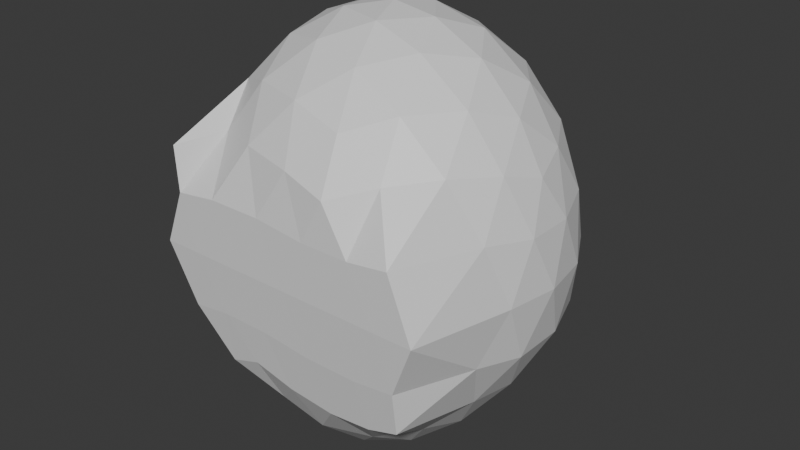 # Source: Portrait.blend  (saved by Blender 5.2.45; exported with 4.5.12 LTS)
import bpy
from mathutils import Matrix  # noqa: F401  (used for matrix-valued properties, if any)

bpy.ops.wm.read_factory_settings(use_empty=True)
scene = bpy.context.scene
scene.name = 'Scene'

# ---- collections
col_collection = bpy.data.collections.new('Collection'); scene.collection.children.link(col_collection)

# ---- materials (node trees are filled in below, after node groups)
mat_portrait_atlas_front = bpy.data.materials.new('Portrait atlas front')
mat_dark_hair_and_rear_skull = bpy.data.materials.new('Dark hair and rear skull')

# ---- material node trees
mat_portrait_atlas_front.use_nodes = True; mat_portrait_atlas_front.node_tree.nodes.clear()
_N = mat_portrait_atlas_front.node_tree.nodes; _L = mat_portrait_atlas_front.node_tree.links
n0 = _N.new('ShaderNodeBsdfPrincipled'); n0.name = 'Principled BSDF'; n0.location = (-200, 100)
n0.inputs[10].default_value = 0.005
n1 = _N.new('ShaderNodeOutputMaterial'); n1.name = 'Material Output'; n1.location = (200, 100)
_L.new(n0.outputs[0], n1.inputs[0])
n1.is_active_output = True
mat_dark_hair_and_rear_skull.use_nodes = True; mat_dark_hair_and_rear_skull.node_tree.nodes.clear()
_N = mat_dark_hair_and_rear_skull.node_tree.nodes; _L = mat_dark_hair_and_rear_skull.node_tree.links
n0 = _N.new('ShaderNodeBsdfPrincipled'); n0.name = 'Principled BSDF'; n0.location = (-200, 100)
n0.inputs[10].default_value = 0.005
n1 = _N.new('ShaderNodeOutputMaterial'); n1.name = 'Material Output'; n1.location = (200, 100)
_L.new(n0.outputs[0], n1.inputs[0])
n1.is_active_output = True

# ---- world
world_world = bpy.data.worlds.new('World'); scene.world = world_world
world_world.use_nodes = True; world_world.node_tree.nodes.clear()
_N = world_world.node_tree.nodes; _L = world_world.node_tree.links
n0 = _N.new('ShaderNodeOutputWorld'); n0.name = 'World Output'; n0.location = (200, 100)
n1 = _N.new('ShaderNodeBackground'); n1.name = 'Background'; n1.location = (-200, 100)
n1.inputs[0].default_value = (0.05088, 0.05088, 0.05088, 1.0)
_L.new(n1.outputs[0], n0.inputs[0])
n0.is_active_output = True
world_world.color = (0.05088, 0.05088, 0.05088)
world_world.sun_shadow_jitter_overblur = 0.0

# ---- meshes
me_icosphere = bpy.data.meshes.new('Icosphere')
me_icosphere.from_pydata([(0.0, 0.0, -1.04), (0.5714, -0.6717, -0.4651), (-0.2182, -0.6717, -0.4651), (-0.7063, 0.0, -0.4651), (-0.2182, 0.672, -0.4651), (0.5714, 0.4153, -0.4651), (0.2322, -0.7039, 0.4651), (-0.6078, -0.7039, 0.4651), (-0.6078, 0.4153, 0.4651), (0.2322, 0.672, 0.4651), (0.7513, 0.0, 0.4651), (0.0, 0.0, 1.04), (-0.1731, -0.5661, -0.6838), (-0.1139, -0.395, -0.8847), (-0.05355, -0.1887, -1.007), (0.1402, -0.1166, -1.007), (0.2981, -0.2441, -0.8847), (0.4531, -0.3499, -0.6838), (0.4136, -0.6619, -0.5224), (0.203, -0.6575, -0.5468), (-0.02304, -0.6619, -0.5224), (0.6319, 0.2332, -0.5224), (0.657, 0.0, -0.5468), (0.6319, -0.2332, -0.5224), (0.1402, 0.1166, -1.007), (0.2981, 0.2441, -0.8847), (0.4531, 0.3499, -0.6838), (-0.5601, 0.0, -0.6838), (-0.3685, 0.0, -0.8847), (-0.1733, 0.0, -1.007), (-0.3763, -0.6619, -0.5224), (-0.5315, -0.395, -0.5468), (-0.6461, -0.1887, -0.5224), (-0.1731, 0.5661, -0.6838), (-0.1139, 0.395, -0.8847), (-0.05355, 0.1887, -1.007), (-0.6461, 0.1887, -0.5224), (-0.5315, 0.395, -0.5468), (-0.3763, 0.5661, -0.5224), (-0.02304, 0.6827, -0.5224), (0.203, 0.6391, -0.5468), (0.4136, 0.5386, -0.5224), (0.8036, -0.1166, 0.2612), (0.7989, -0.2441, -1.822e-08), (0.7167, -0.3499, -0.2612), (0.7167, 0.3499, -0.2612), (0.7989, 0.2441, 1.822e-08), (0.8036, 0.1166, 0.2612), (0.1304, -0.7174, 0.2612), (0.0, -0.7178, -1.822e-08), (-0.1293, -0.6993, -0.2612), (0.5722, -0.6993, -0.2612), (0.4937, -0.7178, 1.822e-08), (0.3662, -0.7174, 0.2612), (-0.723, -0.3499, 0.2612), (-0.7989, -0.2441, -1.822e-08), (-0.7966, -0.1166, -0.2612), (-0.3631, -0.6993, -0.2612), (-0.4937, -0.7178, 1.822e-08), (-0.5772, -0.7174, 0.2612), (-0.5772, 0.5386, 0.2612), (-0.4937, 0.6391, -1.822e-08), (-0.3631, 0.6827, -0.2612), (-0.7966, 0.1166, -0.2612), (-0.7989, 0.2441, 1.822e-08), (-0.723, 0.3499, 0.2612), (0.3662, 0.6827, 0.2612), (0.4937, 0.6391, -1.822e-08), (0.5722, 0.5386, -0.2612), (-0.1293, 0.7548, -0.2612), (0.0, 0.79, 1.822e-08), (0.1304, 0.7548, 0.2612), (0.6981, -0.1887, 0.5224), (0.5781, -0.395, 0.5468), (0.4065, -0.5661, 0.5224), (0.0249, -0.6827, 0.5224), (-0.2208, -0.6391, 0.5468), (-0.4468, -0.5386, 0.5224), (-0.6827, -0.2332, 0.5224), (-0.7145, 0.0, 0.5468), (-0.6827, 0.2332, 0.5224), (-0.4468, 0.5386, 0.5224), (-0.2208, 0.6391, 0.5468), (0.0249, 0.6827, 0.5224), (0.4065, 0.5661, 0.5224), (0.5781, 0.395, 0.5468), (0.6981, 0.1887, 0.5224), (0.06519, -0.1887, 1.007), (0.1365, -0.395, 0.8847), (0.1956, -0.5661, 0.6838), (0.6329, 0.0, 0.6838), (0.4416, 0.0, 0.8847), (0.211, 0.0, 1.007), (-0.1707, -0.1166, 1.007), (-0.3573, -0.2441, 0.8847), (-0.512, -0.3499, 0.6838), (-0.1707, 0.1166, 1.007), (-0.3573, 0.2441, 0.8847), (-0.512, 0.3499, 0.6838), (0.06519, 0.1887, 1.007), (0.1365, 0.395, 0.8847), (0.1956, 0.5661, 0.6838), (0.3039, 0.2077, 0.9302), (0.5361, 0.2077, 0.7526), (0.3757, 0.4153, 0.7526), (-0.1161, 0.336, 0.9302), (-0.04434, 0.5437, 0.7526), (-0.3039, 0.4643, 0.7526), (-0.3757, 0.0, 0.9302), (-0.5635, 0.1283, 0.7526), (-0.5635, -0.1283, 0.7526), (-0.1161, -0.336, 0.9302), (-0.3039, -0.4643, 0.7526), (-0.04434, -0.5437, 0.7526), (0.3039, -0.2077, 0.9302), (0.3757, -0.4153, 0.7526), (0.5361, -0.2077, 0.7526), (0.7239, 0.336, 0.2875), (0.6796, 0.4643, 0.0), (0.5635, 0.5437, 0.2875), (-0.1161, 0.7513, 0.2875), (-0.2596, 0.7513, -5.117e-07), (-0.3757, 0.672, 0.2875), (-0.7957, 0.1283, 0.2875), (-0.84, -2.85e-07, 6.481e-07), (-0.7957, -0.1283, 0.2875), (-0.3757, -0.7163, 0.2875), (-0.2596, -0.7178, -8.186e-07), (-0.1161, -0.7163, 0.2875), (0.5635, -0.7163, 0.2875), (0.6796, -0.7178, -1.978e-06), (0.7239, -0.336, 0.2875), (0.2596, 0.7513, -2.719e-14), (0.3699, 0.672, -0.2875), (0.1143, 0.7513, -0.2875), (-0.6796, 0.4643, -8.158e-14), (-0.5549, 0.5437, -0.2875), (-0.7129, 0.336, -0.2875), (-0.6796, -0.7178, 8.353e-14), (-0.7129, -0.336, -0.2875), (-0.5549, -0.6964, -0.2875), (0.2596, -0.7178, 2.914e-14), (0.1143, -0.6964, -0.2875), (0.3699, -0.6964, -0.2875), (0.84, 0.0, 0.0), (0.7835, -0.1283, -0.2875), (0.7835, 0.1283, -0.2875), (0.2637, 0.4643, -0.7526), (0.09553, 0.336, -0.9302), (0.03847, 0.5437, -0.7526), (-0.3259, 0.4153, -0.7526), (-0.2501, 0.2077, -0.9302), (-0.4651, 0.2077, -0.7526), (-0.4651, -0.2077, -0.7526), (-0.2501, -0.2077, -0.9302), (-0.3259, -0.4153, -0.7526), (0.4889, 0.1283, -0.7526), (0.4889, -0.1283, -0.7526), (0.3091, -5.83e-07, -0.9302), (0.03847, -0.5437, -0.7526), (0.09553, -0.336, -0.9302), (0.2637, -0.4643, -0.7526)], [], [(0, 15, 14), (1, 17, 23), (0, 14, 29), (0, 29, 35), (0, 35, 24), (1, 23, 44), (2, 20, 50), (3, 32, 56), (4, 38, 62), (5, 41, 68), (1, 44, 51), (2, 50, 57), (3, 56, 63), (4, 62, 69), (5, 68, 45), (6, 74, 89), (7, 77, 95), (8, 80, 98), (9, 83, 101), (10, 86, 90), (92, 99, 11), (91, 102, 92), (90, 103, 91), (92, 102, 99), (102, 100, 99), (91, 103, 102), (103, 104, 102), (102, 104, 100), (104, 101, 100), (90, 86, 103), (86, 85, 103), (103, 85, 104), (85, 84, 104), (104, 84, 101), (84, 9, 101), (99, 96, 11), (100, 105, 99), (101, 106, 100), (99, 105, 96), (105, 97, 96), (100, 106, 105), (106, 107, 105), (105, 107, 97), (107, 98, 97), (101, 83, 106), (83, 82, 106), (106, 82, 107), (82, 81, 107), (107, 81, 98), (81, 8, 98), (96, 93, 11), (97, 108, 96), (98, 109, 97), (96, 108, 93), (108, 94, 93), (97, 109, 108), (109, 110, 108), (108, 110, 94), (110, 95, 94), (98, 80, 109), (80, 79, 109), (109, 79, 110), (79, 78, 110), (110, 78, 95), (78, 7, 95), (93, 87, 11), (94, 111, 93), (95, 112, 94), (93, 111, 87), (111, 88, 87), (94, 112, 111), (112, 113, 111), (111, 113, 88), (113, 89, 88), (95, 77, 112), (77, 76, 112), (112, 76, 113), (76, 75, 113), (113, 75, 89), (75, 6, 89), (87, 92, 11), (88, 114, 87), (89, 115, 88), (87, 114, 92), (114, 91, 92), (88, 115, 114), (115, 116, 114), (114, 116, 91), (116, 90, 91), (89, 74, 115), (74, 73, 115), (115, 73, 116), (73, 72, 116), (116, 72, 90), (72, 10, 90), (47, 86, 10), (46, 117, 47), (45, 118, 46), (47, 117, 86), (117, 85, 86), (46, 118, 117), (118, 119, 117), (117, 119, 85), (119, 84, 85), (45, 68, 118), (68, 67, 118), (118, 67, 119), (67, 66, 119), (119, 66, 84), (66, 9, 84), (71, 83, 9), (70, 120, 71), (69, 121, 70), (71, 120, 83), (120, 82, 83), (70, 121, 120), (121, 122, 120), (120, 122, 82), (122, 81, 82), (69, 62, 121), (62, 61, 121), (121, 61, 122), (61, 60, 122), (122, 60, 81), (60, 8, 81), (65, 80, 8), (64, 123, 65), (63, 124, 64), (65, 123, 80), (123, 79, 80), (64, 124, 123), (124, 125, 123), (123, 125, 79), (125, 78, 79), (63, 56, 124), (56, 55, 124), (124, 55, 125), (55, 54, 125), (125, 54, 78), (54, 7, 78), (59, 77, 7), (58, 126, 59), (57, 127, 58), (59, 126, 77), (126, 76, 77), (58, 127, 126), (127, 128, 126), (126, 128, 76), (128, 75, 76), (57, 50, 127), (50, 49, 127), (127, 49, 128), (49, 48, 128), (128, 48, 75), (48, 6, 75), (53, 74, 6), (52, 129, 53), (51, 130, 52), (53, 129, 74), (129, 73, 74), (52, 130, 129), (130, 131, 129), (129, 131, 73), (131, 72, 73), (51, 44, 130), (44, 43, 130), (130, 43, 131), (43, 42, 131), (131, 42, 72), (42, 10, 72), (66, 71, 9), (67, 132, 66), (68, 133, 67), (66, 132, 71), (132, 70, 71), (67, 133, 132), (133, 134, 132), (132, 134, 70), (134, 69, 70), (68, 41, 133), (41, 40, 133), (133, 40, 134), (40, 39, 134), (134, 39, 69), (39, 4, 69), (60, 65, 8), (61, 135, 60), (62, 136, 61), (60, 135, 65), (135, 64, 65), (61, 136, 135), (136, 137, 135), (135, 137, 64), (137, 63, 64), (62, 38, 136), (38, 37, 136), (136, 37, 137), (37, 36, 137), (137, 36, 63), (36, 3, 63), (54, 59, 7), (55, 138, 54), (56, 139, 55), (54, 138, 59), (138, 58, 59), (55, 139, 138), (139, 140, 138), (138, 140, 58), (140, 57, 58), (56, 32, 139), (32, 31, 139), (139, 31, 140), (31, 30, 140), (140, 30, 57), (30, 2, 57), (48, 53, 6), (49, 141, 48), (50, 142, 49), (48, 141, 53), (141, 52, 53), (49, 142, 141), (142, 143, 141), (141, 143, 52), (143, 51, 52), (50, 20, 142), (20, 19, 142), (142, 19, 143), (19, 18, 143), (143, 18, 51), (18, 1, 51), (42, 47, 10), (43, 144, 42), (44, 145, 43), (42, 144, 47), (144, 46, 47), (43, 145, 144), (145, 146, 144), (144, 146, 46), (146, 45, 46), (44, 23, 145), (23, 22, 145), (145, 22, 146), (22, 21, 146), (146, 21, 45), (21, 5, 45), (26, 41, 5), (25, 147, 26), (24, 148, 25), (26, 147, 41), (147, 40, 41), (25, 148, 147), (148, 149, 147), (147, 149, 40), (149, 39, 40), (24, 35, 148), (35, 34, 148), (148, 34, 149), (34, 33, 149), (149, 33, 39), (33, 4, 39), (33, 38, 4), (34, 150, 33), (35, 151, 34), (33, 150, 38), (150, 37, 38), (34, 151, 150), (151, 152, 150), (150, 152, 37), (152, 36, 37), (35, 29, 151), (29, 28, 151), (151, 28, 152), (28, 27, 152), (152, 27, 36), (27, 3, 36), (27, 32, 3), (28, 153, 27), (29, 154, 28), (27, 153, 32), (153, 31, 32), (28, 154, 153), (154, 155, 153), (153, 155, 31), (155, 30, 31), (29, 14, 154), (14, 13, 154), (154, 13, 155), (13, 12, 155), (155, 12, 30), (12, 2, 30), (21, 26, 5), (22, 156, 21), (23, 157, 22), (21, 156, 26), (156, 25, 26), (22, 157, 156), (157, 158, 156), (156, 158, 25), (158, 24, 25), (23, 17, 157), (17, 16, 157), (157, 16, 158), (16, 15, 158), (158, 15, 24), (15, 0, 24), (12, 20, 2), (13, 159, 12), (14, 160, 13), (12, 159, 20), (159, 19, 20), (13, 160, 159), (160, 161, 159), (159, 161, 19), (161, 18, 19), (14, 15, 160), (15, 16, 160), (160, 16, 161), (16, 17, 161), (161, 17, 18), (17, 1, 18)])
me_icosphere.polygons.foreach_set('material_index', [0, 0, 0, 1, 1, 0, 0, 0, 1, 1, 0, 0, 1, 1, 1, 0, 0, 1, 1, 1, 1, 1, 1, 1, 1, 1, 1, 1, 1, 1, 1, 1, 1, 1, 1, 1, 1, 1, 1, 1, 1, 1, 1, 1, 1, 1, 1, 1, 1, 1, 1, 1, 1, 1, 0, 1, 1, 0, 0, 1, 1, 1, 0, 0, 0, 0, 0, 0, 0, 0, 0, 0, 0, 0, 0, 0, 0, 0, 0, 0, 0, 0, 0, 0, 0, 0, 0, 0, 0, 0, 0, 0, 0, 0, 0, 1, 1, 1, 1, 1, 1, 1, 1, 1, 1, 1, 1, 1, 1, 1, 1, 1, 1, 1, 1, 1, 1, 1, 1, 1, 1, 1, 1, 1, 1, 1, 1, 1, 1, 1, 1, 1, 1, 0, 1, 0, 0, 0, 0, 0, 0, 0, 0, 0, 0, 0, 0, 0, 0, 0, 0, 0, 0, 0, 0, 0, 0, 0, 0, 0, 0, 0, 0, 0, 0, 0, 0, 0, 0, 0, 1, 1, 1, 1, 1, 1, 1, 1, 1, 1, 1, 1, 1, 1, 1, 1, 1, 1, 1, 1, 1, 1, 1, 1, 1, 1, 1, 1, 1, 1, 0, 0, 0, 0, 0, 0, 0, 0, 0, 0, 0, 0, 0, 0, 0, 0, 0, 0, 0, 0, 0, 0, 0, 0, 0, 0, 0, 0, 0, 0, 1, 0, 0, 1, 1, 0, 1, 1, 1, 0, 0, 1, 1, 1, 1, 1, 1, 1, 1, 1, 1, 1, 1, 1, 1, 1, 1, 1, 1, 1, 1, 1, 1, 1, 1, 1, 1, 1, 1, 1, 1, 1, 1, 1, 1, 0, 0, 0, 0, 0, 0, 0, 0, 0, 0, 0, 0, 0, 0, 0, 1, 1, 0, 1, 1, 1, 1, 1, 1, 0, 0, 0, 0, 1, 1, 0, 0, 0, 0, 0, 0, 0, 0, 0, 0, 0, 0, 0, 0, 0])
_uv = me_icosphere.uv_layers.new(name='UVMap')
_uv.uv.foreach_set('vector', [0.5, 0.01, 0.5834, 0.01603, 0.4681, 0.01603, 0.8401, 0.2764, 0.7697, 0.1712, 0.8761, 0.2488, 0.5, 0.01, 0.4681, 0.01603, 0.3969, 0.01603, 0.5, 0.01, 0.3969, 0.01603, 0.4681, 0.01603, 0.5, 0.01, 0.4681, 0.01603, 0.5834, 0.01603, 0.8401, 0.2764, 0.8761, 0.2488, 0.9266, 0.3744, 0.3701, 0.2764, 0.4863, 0.2488, 0.4231, 0.3744, 0.07961, 0.2764, 0.1154, 0.2489, 0.02582, 0.3744, 0.3701, 0.2764, 0.276, 0.2488, 0.2839, 0.3744, 0.8401, 0.2764, 0.7462, 0.2488, 0.8406, 0.3744, 0.8401, 0.2764, 0.9266, 0.3744, 0.8406, 0.3744, 0.3701, 0.2764, 0.4231, 0.3744, 0.2839, 0.3744, 0.07961, 0.2764, 0.02582, 0.3744, 0.02582, 0.3744, 0.3701, 0.2764, 0.2839, 0.3744, 0.4231, 0.3744, 0.8401, 0.2764, 0.8406, 0.3744, 0.9266, 0.3744, 0.6382, 0.7236, 0.742, 0.7512, 0.6164, 0.8288, 0.1382, 0.7236, 0.234, 0.7512, 0.1952, 0.8288, 0.1382, 0.7236, 0.09364, 0.7512, 0.1952, 0.8288, 0.6382, 0.7236, 0.5148, 0.7512, 0.6164, 0.8288, 0.9472, 0.7236, 0.9155, 0.7511, 0.8767, 0.8288, 0.6256, 0.984, 0.5388, 0.984, 0.5, 0.99, 0.7629, 0.9253, 0.6809, 0.9472, 0.6256, 0.984, 0.8767, 0.8288, 0.8191, 0.8618, 0.7629, 0.9253, 0.6256, 0.984, 0.6809, 0.9472, 0.5388, 0.984, 0.6809, 0.9472, 0.5812, 0.9253, 0.5388, 0.984, 0.7629, 0.9253, 0.8191, 0.8618, 0.6809, 0.9472, 0.8191, 0.8618, 0.7236, 0.8618, 0.6809, 0.9472, 0.6809, 0.9472, 0.7236, 0.8618, 0.5812, 0.9253, 0.7236, 0.8618, 0.6164, 0.8288, 0.5812, 0.9253, 0.8767, 0.8288, 0.9155, 0.7511, 0.8191, 0.8618, 0.9155, 0.7511, 0.8441, 0.7629, 0.8191, 0.8618, 0.8191, 0.8618, 0.8441, 0.7629, 0.7236, 0.8618, 0.8441, 0.7629, 0.742, 0.7512, 0.7236, 0.8618, 0.7236, 0.8618, 0.742, 0.7512, 0.6164, 0.8288, 0.742, 0.7512, 0.6382, 0.7236, 0.6164, 0.8288, 0.5388, 0.984, 0.3984, 0.984, 0.5, 0.99, 0.5812, 0.9253, 0.4309, 0.9472, 0.5388, 0.984, 0.6164, 0.8288, 0.4736, 0.8618, 0.5812, 0.9253, 0.5388, 0.984, 0.4309, 0.9472, 0.3984, 0.984, 0.4309, 0.9472, 0.2873, 0.9253, 0.3984, 0.984, 0.5812, 0.9253, 0.4736, 0.8618, 0.4309, 0.9472, 0.4736, 0.8618, 0.3191, 0.8618, 0.4309, 0.9472, 0.4309, 0.9472, 0.3191, 0.8618, 0.2873, 0.9253, 0.3191, 0.8618, 0.1952, 0.8288, 0.2873, 0.9253, 0.6164, 0.8288, 0.5148, 0.7512, 0.4736, 0.8618, 0.5148, 0.7512, 0.3686, 0.7629, 0.4736, 0.8618, 0.4736, 0.8618, 0.3686, 0.7629, 0.3191, 0.8618, 0.3686, 0.7629, 0.234, 0.7512, 0.3191, 0.8618, 0.3191, 0.8618, 0.234, 0.7512, 0.1952, 0.8288, 0.234, 0.7512, 0.1382, 0.7236, 0.1952, 0.8288, 0.3984, 0.984, 0.3984, 0.984, 0.5, 0.99, 0.2873, 0.9253, 0.2764, 0.9472, 0.3984, 0.984, 0.1952, 0.8288, 0.1646, 0.8618, 0.2873, 0.9253, 0.3984, 0.984, 0.2764, 0.9472, 0.3984, 0.984, 0.2764, 0.9472, 0.2873, 0.9253, 0.3984, 0.984, 0.2873, 0.9253, 0.1646, 0.8618, 0.2764, 0.9472, 0.1646, 0.8618, 0.1646, 0.8618, 0.2764, 0.9472, 0.2764, 0.9472, 0.1646, 0.8618, 0.2873, 0.9253, 0.1646, 0.8618, 0.1952, 0.8288, 0.2873, 0.9253, 0.1952, 0.8288, 0.09364, 0.7512, 0.1646, 0.8618, 0.09364, 0.7512, 0.07468, 0.7629, 0.1646, 0.8618, 0.1646, 0.8618, 0.07468, 0.7629, 0.1646, 0.8618, 0.07468, 0.7629, 0.09364, 0.7512, 0.1646, 0.8618, 0.1646, 0.8618, 0.09364, 0.7512, 0.1952, 0.8288, 0.09364, 0.7512, 0.1382, 0.7236, 0.1952, 0.8288, 0.3984, 0.984, 0.5388, 0.984, 0.5, 0.99, 0.2873, 0.9253, 0.4309, 0.9472, 0.3984, 0.984, 0.1952, 0.8288, 0.3191, 0.8618, 0.2873, 0.9253, 0.3984, 0.984, 0.4309, 0.9472, 0.5388, 0.984, 0.4309, 0.9472, 0.5812, 0.9253, 0.5388, 0.984, 0.2873, 0.9253, 0.3191, 0.8618, 0.4309, 0.9472, 0.3191, 0.8618, 0.4736, 0.8618, 0.4309, 0.9472, 0.4309, 0.9472, 0.4736, 0.8618, 0.5812, 0.9253, 0.4736, 0.8618, 0.6164, 0.8288, 0.5812, 0.9253, 0.1952, 0.8288, 0.234, 0.7512, 0.3191, 0.8618, 0.234, 0.7512, 0.3686, 0.7629, 0.3191, 0.8618, 0.3191, 0.8618, 0.3686, 0.7629, 0.4736, 0.8618, 0.3686, 0.7629, 0.5148, 0.7512, 0.4736, 0.8618, 0.4736, 0.8618, 0.5148, 0.7512, 0.6164, 0.8288, 0.5148, 0.7512, 0.6382, 0.7236, 0.6164, 0.8288, 0.5388, 0.984, 0.6256, 0.984, 0.5, 0.99, 0.5812, 0.9253, 0.6809, 0.9472, 0.5388, 0.984, 0.6164, 0.8288, 0.7236, 0.8618, 0.5812, 0.9253, 0.5388, 0.984, 0.6809, 0.9472, 0.6256, 0.984, 0.6809, 0.9472, 0.7629, 0.9253, 0.6256, 0.984, 0.5812, 0.9253, 0.7236, 0.8618, 0.6809, 0.9472, 0.7236, 0.8618, 0.8191, 0.8618, 0.6809, 0.9472, 0.6809, 0.9472, 0.8191, 0.8618, 0.7629, 0.9253, 0.8191, 0.8618, 0.8767, 0.8288, 0.7629, 0.9253, 0.6164, 0.8288, 0.742, 0.7512, 0.7236, 0.8618, 0.742, 0.7512, 0.8441, 0.7629, 0.7236, 0.8618, 0.7236, 0.8618, 0.8441, 0.7629, 0.8191, 0.8618, 0.8441, 0.7629, 0.9155, 0.7511, 0.8191, 0.8618, 0.8191, 0.8618, 0.9155, 0.7511, 0.8767, 0.8288, 0.9155, 0.7511, 0.9472, 0.7236, 0.8767, 0.8288, 0.9783, 0.6256, 0.9155, 0.7511, 0.9472, 0.7236, 0.9755, 0.5, 0.9309, 0.6382, 0.9783, 0.6256, 0.9266, 0.3744, 0.9045, 0.5, 0.9755, 0.5, 0.9783, 0.6256, 0.9309, 0.6382, 0.9155, 0.7511, 0.9309, 0.6382, 0.8441, 0.7629, 0.9155, 0.7511, 0.9755, 0.5, 0.9045, 0.5, 0.9309, 0.6382, 0.9045, 0.5, 0.8354, 0.6382, 0.9309, 0.6382, 0.9309, 0.6382, 0.8354, 0.6382, 0.8441, 0.7629, 0.8354, 0.6382, 0.742, 0.7512, 0.8441, 0.7629, 0.9266, 0.3744, 0.8406, 0.3744, 0.9045, 0.5, 0.8406, 0.3744, 0.7939, 0.5, 0.9045, 0.5, 0.9045, 0.5, 0.7939, 0.5, 0.8354, 0.6382, 0.7939, 0.5, 0.718, 0.6256, 0.8354, 0.6382, 0.8354, 0.6382, 0.718, 0.6256, 0.742, 0.7512, 0.718, 0.6256, 0.6382, 0.7236, 0.742, 0.7512, 0.5776, 0.6256, 0.5148, 0.7512, 0.6382, 0.7236, 0.5, 0.5, 0.4309, 0.6382, 0.5776, 0.6256, 0.4231, 0.3744, 0.3455, 0.5, 0.5, 0.5, 0.5776, 0.6256, 0.4309, 0.6382, 0.5148, 0.7512, 0.4309, 0.6382, 0.3686, 0.7629, 0.5148, 0.7512, 0.5, 0.5, 0.3455, 0.5, 0.4309, 0.6382, 0.3455, 0.5, 0.2764, 0.6382, 0.4309, 0.6382, 0.4309, 0.6382, 0.2764, 0.6382, 0.3686, 0.7629, 0.2764, 0.6382, 0.234, 0.7512, 0.3686, 0.7629, 0.4231, 0.3744, 0.2839, 0.3744, 0.3455, 0.5, 0.2839, 0.3744, 0.2061, 0.5, 0.3455, 0.5, 0.3455, 0.5, 0.2061, 0.5, 0.2764, 0.6382, 0.2061, 0.5, 0.1564, 0.6256, 0.2764, 0.6382, 0.2764, 0.6382, 0.1564, 0.6256, 0.234, 0.7512, 0.1564, 0.6256, 0.1382, 0.7236, 0.234, 0.7512, 0.06965, 0.6256, 0.09364, 0.7512, 0.1382, 0.7236, 0.02447, 0.5, 0.02639, 0.6382, 0.06965, 0.6256, 0.02582, 0.3744, 0.01, 0.5, 0.02447, 0.5, 0.06965, 0.6256, 0.02639, 0.6382, 0.09364, 0.7512, 0.02639, 0.6382, 0.07468, 0.7629, 0.09364, 0.7512, 0.02447, 0.5, 0.01, 0.5, 0.02639, 0.6382, 0.01, 0.5, 0.02639, 0.6382, 0.02639, 0.6382, 0.02639, 0.6382, 0.02639, 0.6382, 0.07468, 0.7629, 0.02639, 0.6382, 0.09364, 0.7512, 0.07468, 0.7629, 0.02582, 0.3744, 0.02582, 0.3744, 0.01, 0.5, 0.02582, 0.3744, 0.02447, 0.5, 0.01, 0.5, 0.01, 0.5, 0.02447, 0.5, 0.02639, 0.6382, 0.02447, 0.5, 0.06965, 0.6256, 0.02639, 0.6382, 0.02639, 0.6382, 0.06965, 0.6256, 0.09364, 0.7512, 0.06965, 0.6256, 0.1382, 0.7236, 0.09364, 0.7512, 0.1564, 0.6256, 0.234, 0.7512, 0.1382, 0.7236, 0.2061, 0.5, 0.2764, 0.6382, 0.1564, 0.6256, 0.2839, 0.3744, 0.3455, 0.5, 0.2061, 0.5, 0.1564, 0.6256, 0.2764, 0.6382, 0.234, 0.7512, 0.2764, 0.6382, 0.3686, 0.7629, 0.234, 0.7512, 0.2061, 0.5, 0.3455, 0.5, 0.2764, 0.6382, 0.3455, 0.5, 0.4309, 0.6382, 0.2764, 0.6382, 0.2764, 0.6382, 0.4309, 0.6382, 0.3686, 0.7629, 0.4309, 0.6382, 0.5148, 0.7512, 0.3686, 0.7629, 0.2839, 0.3744, 0.4231, 0.3744, 0.3455, 0.5, 0.4231, 0.3744, 0.5, 0.5, 0.3455, 0.5, 0.3455, 0.5, 0.5, 0.5, 0.4309, 0.6382, 0.5, 0.5, 0.5776, 0.6256, 0.4309, 0.6382, 0.4309, 0.6382, 0.5776, 0.6256, 0.5148, 0.7512, 0.5776, 0.6256, 0.6382, 0.7236, 0.5148, 0.7512, 0.718, 0.6256, 0.742, 0.7512, 0.6382, 0.7236, 0.7939, 0.5, 0.8354, 0.6382, 0.718, 0.6256, 0.8406, 0.3744, 0.9045, 0.5, 0.7939, 0.5, 0.718, 0.6256, 0.8354, 0.6382, 0.742, 0.7512, 0.8354, 0.6382, 0.8441, 0.7629, 0.742, 0.7512, 0.7939, 0.5, 0.9045, 0.5, 0.8354, 0.6382, 0.9045, 0.5, 0.9309, 0.6382, 0.8354, 0.6382, 0.8354, 0.6382, 0.9309, 0.6382, 0.8441, 0.7629, 0.9309, 0.6382, 0.9155, 0.7511, 0.8441, 0.7629, 0.8406, 0.3744, 0.9266, 0.3744, 0.9045, 0.5, 0.9266, 0.3744, 0.9755, 0.5, 0.9045, 0.5, 0.9045, 0.5, 0.9755, 0.5, 0.9309, 0.6382, 0.9755, 0.5, 0.9783, 0.6256, 0.9309, 0.6382, 0.9309, 0.6382, 0.9783, 0.6256, 0.9155, 0.7511, 0.9783, 0.6256, 0.9472, 0.7236, 0.9155, 0.7511, 0.718, 0.6256, 0.5776, 0.6256, 0.6382, 0.7236, 0.7939, 0.5, 0.6545, 0.5, 0.718, 0.6256, 0.8406, 0.3744, 0.7202, 0.3618, 0.7939, 0.5, 0.718, 0.6256, 0.6545, 0.5, 0.5776, 0.6256, 0.6545, 0.5, 0.5, 0.5, 0.5776, 0.6256, 0.7939, 0.5, 0.7202, 0.3618, 0.6545, 0.5, 0.7202, 0.3618, 0.568, 0.3618, 0.6545, 0.5, 0.6545, 0.5, 0.568, 0.3618, 0.5, 0.5, 0.568, 0.3618, 0.4231, 0.3744, 0.5, 0.5, 0.8406, 0.3744, 0.7462, 0.2488, 0.7202, 0.3618, 0.7462, 0.2488, 0.6208, 0.2371, 0.7202, 0.3618, 0.7202, 0.3618, 0.6208, 0.2371, 0.568, 0.3618, 0.6208, 0.2371, 0.4863, 0.2488, 0.568, 0.3618, 0.568, 0.3618, 0.4863, 0.2488, 0.4231, 0.3744, 0.4863, 0.2488, 0.3701, 0.2764, 0.4231, 0.3744, 0.1564, 0.6256, 0.06965, 0.6256, 0.1382, 0.7236, 0.2061, 0.5, 0.09549, 0.5, 0.1564, 0.6256, 0.2839, 0.3744, 0.1697, 0.3618, 0.2061, 0.5, 0.1564, 0.6256, 0.09549, 0.5, 0.06965, 0.6256, 0.09549, 0.5, 0.02447, 0.5, 0.06965, 0.6256, 0.2061, 0.5, 0.1697, 0.3618, 0.09549, 0.5, 0.1697, 0.3618, 0.07567, 0.3618, 0.09549, 0.5, 0.09549, 0.5, 0.07567, 0.3618, 0.02447, 0.5, 0.07567, 0.3618, 0.02582, 0.3744, 0.02447, 0.5, 0.2839, 0.3744, 0.276, 0.2488, 0.1697, 0.3618, 0.276, 0.2488, 0.1836, 0.2371, 0.1697, 0.3618, 0.1697, 0.3618, 0.1836, 0.2371, 0.07567, 0.3618, 0.1836, 0.2371, 0.1154, 0.2489, 0.07567, 0.3618, 0.07567, 0.3618, 0.1154, 0.2489, 0.02582, 0.3744, 0.1154, 0.2489, 0.07961, 0.2764, 0.02582, 0.3744, 0.06965, 0.6256, 0.1564, 0.6256, 0.1382, 0.7236, 0.02447, 0.5, 0.09549, 0.5, 0.06965, 0.6256, 0.02582, 0.3744, 0.07567, 0.3618, 0.02447, 0.5, 0.06965, 0.6256, 0.09549, 0.5, 0.1564, 0.6256, 0.09549, 0.5, 0.2061, 0.5, 0.1564, 0.6256, 0.02447, 0.5, 0.07567, 0.3618, 0.09549, 0.5, 0.07567, 0.3618, 0.1697, 0.3618, 0.09549, 0.5, 0.09549, 0.5, 0.1697, 0.3618, 0.2061, 0.5, 0.1697, 0.3618, 0.2839, 0.3744, 0.2061, 0.5, 0.02582, 0.3744, 0.1154, 0.2489, 0.07567, 0.3618, 0.1154, 0.2489, 0.1836, 0.2371, 0.07567, 0.3618, 0.07567, 0.3618, 0.1836, 0.2371, 0.1697, 0.3618, 0.1836, 0.2371, 0.276, 0.2488, 0.1697, 0.3618, 0.1697, 0.3618, 0.276, 0.2488, 0.2839, 0.3744, 0.276, 0.2488, 0.3701, 0.2764, 0.2839, 0.3744, 0.5776, 0.6256, 0.718, 0.6256, 0.6382, 0.7236, 0.5, 0.5, 0.6545, 0.5, 0.5776, 0.6256, 0.4231, 0.3744, 0.568, 0.3618, 0.5, 0.5, 0.5776, 0.6256, 0.6545, 0.5, 0.718, 0.6256, 0.6545, 0.5, 0.7939, 0.5, 0.718, 0.6256, 0.5, 0.5, 0.568, 0.3618, 0.6545, 0.5, 0.568, 0.3618, 0.7202, 0.3618, 0.6545, 0.5, 0.6545, 0.5, 0.7202, 0.3618, 0.7939, 0.5, 0.7202, 0.3618, 0.8406, 0.3744, 0.7939, 0.5, 0.4231, 0.3744, 0.4863, 0.2488, 0.568, 0.3618, 0.4863, 0.2488, 0.6208, 0.2371, 0.568, 0.3618, 0.568, 0.3618, 0.6208, 0.2371, 0.7202, 0.3618, 0.6208, 0.2371, 0.7462, 0.2488, 0.7202, 0.3618, 0.7202, 0.3618, 0.7462, 0.2488, 0.8406, 0.3744, 0.7462, 0.2488, 0.8401, 0.2764, 0.8406, 0.3744, 0.9783, 0.6256, 0.9783, 0.6256, 0.9472, 0.7236, 0.9755, 0.5, 0.99, 0.5, 0.9783, 0.6256, 0.9266, 0.3744, 0.9664, 0.3618, 0.9755, 0.5, 0.9783, 0.6256, 0.99, 0.5, 0.9783, 0.6256, 0.99, 0.5, 0.9755, 0.5, 0.9783, 0.6256, 0.9755, 0.5, 0.9664, 0.3618, 0.99, 0.5, 0.9664, 0.3618, 0.9664, 0.3618, 0.99, 0.5, 0.99, 0.5, 0.9664, 0.3618, 0.9755, 0.5, 0.9664, 0.3618, 0.9266, 0.3744, 0.9755, 0.5, 0.9266, 0.3744, 0.8761, 0.2488, 0.9664, 0.3618, 0.8761, 0.2488, 0.8911, 0.2371, 0.9664, 0.3618, 0.9664, 0.3618, 0.8911, 0.2371, 0.9664, 0.3618, 0.8911, 0.2371, 0.8761, 0.2488, 0.9664, 0.3618, 0.9664, 0.3618, 0.8761, 0.2488, 0.9266, 0.3744, 0.8761, 0.2488, 0.8401, 0.2764, 0.9266, 0.3744, 0.7697, 0.1712, 0.7462, 0.2488, 0.8401, 0.2764, 0.6774, 0.07467, 0.657, 0.1382, 0.7697, 0.1712, 0.5834, 0.01603, 0.5569, 0.05279, 0.6774, 0.07467, 0.7697, 0.1712, 0.657, 0.1382, 0.7462, 0.2488, 0.657, 0.1382, 0.6208, 0.2371, 0.7462, 0.2488, 0.6774, 0.07467, 0.5569, 0.05279, 0.657, 0.1382, 0.5569, 0.05279, 0.5229, 0.1382, 0.657, 0.1382, 0.657, 0.1382, 0.5229, 0.1382, 0.6208, 0.2371, 0.5229, 0.1382, 0.4863, 0.2488, 0.6208, 0.2371, 0.5834, 0.01603, 0.4681, 0.01603, 0.5569, 0.05279, 0.4681, 0.01603, 0.4322, 0.07467, 0.5569, 0.05279, 0.5569, 0.05279, 0.4322, 0.07467, 0.5229, 0.1382, 0.4322, 0.07467, 0.397, 0.1712, 0.5229, 0.1382, 0.5229, 0.1382, 0.397, 0.1712, 0.4863, 0.2488, 0.397, 0.1712, 0.3701, 0.2764, 0.4863, 0.2488, 0.397, 0.1712, 0.276, 0.2488, 0.3701, 0.2764, 0.4322, 0.07467, 0.306, 0.1382, 0.397, 0.1712, 0.4681, 0.01603, 0.3511, 0.05279, 0.4322, 0.07467, 0.397, 0.1712, 0.306, 0.1382, 0.276, 0.2488, 0.306, 0.1382, 0.1836, 0.2371, 0.276, 0.2488, 0.4322, 0.07467, 0.3511, 0.05279, 0.306, 0.1382, 0.3511, 0.05279, 0.2231, 0.1382, 0.306, 0.1382, 0.306, 0.1382, 0.2231, 0.1382, 0.1836, 0.2371, 0.2231, 0.1382, 0.1154, 0.2489, 0.1836, 0.2371, 0.4681, 0.01603, 0.3969, 0.01603, 0.3511, 0.05279, 0.3969, 0.01603, 0.2807, 0.07467, 0.3511, 0.05279, 0.3511, 0.05279, 0.2807, 0.07467, 0.2231, 0.1382, 0.2807, 0.07467, 0.1666, 0.1712, 0.2231, 0.1382, 0.2231, 0.1382, 0.1666, 0.1712, 0.1154, 0.2489, 0.1666, 0.1712, 0.07961, 0.2764, 0.1154, 0.2489, 0.1666, 0.1712, 0.1154, 0.2489, 0.07961, 0.2764, 0.2807, 0.07467, 0.2231, 0.1382, 0.1666, 0.1712, 0.3969, 0.01603, 0.3511, 0.05279, 0.2807, 0.07467, 0.1666, 0.1712, 0.2231, 0.1382, 0.1154, 0.2489, 0.2231, 0.1382, 0.1836, 0.2371, 0.1154, 0.2489, 0.2807, 0.07467, 0.3511, 0.05279, 0.2231, 0.1382, 0.3511, 0.05279, 0.306, 0.1382, 0.2231, 0.1382, 0.2231, 0.1382, 0.306, 0.1382, 0.1836, 0.2371, 0.306, 0.1382, 0.276, 0.2488, 0.1836, 0.2371, 0.3969, 0.01603, 0.4681, 0.01603, 0.3511, 0.05279, 0.4681, 0.01603, 0.4322, 0.07467, 0.3511, 0.05279, 0.3511, 0.05279, 0.4322, 0.07467, 0.306, 0.1382, 0.4322, 0.07467, 0.397, 0.1712, 0.306, 0.1382, 0.306, 0.1382, 0.397, 0.1712, 0.276, 0.2488, 0.397, 0.1712, 0.3701, 0.2764, 0.276, 0.2488, 0.8761, 0.2488, 0.7697, 0.1712, 0.8401, 0.2764, 0.8911, 0.2371, 0.791, 0.1382, 0.8761, 0.2488, 0.8761, 0.2488, 0.791, 0.1382, 0.8911, 0.2371, 0.8761, 0.2488, 0.791, 0.1382, 0.7697, 0.1712, 0.791, 0.1382, 0.6774, 0.07467, 0.7697, 0.1712, 0.8911, 0.2371, 0.791, 0.1382, 0.791, 0.1382, 0.791, 0.1382, 0.684, 0.05279, 0.791, 0.1382, 0.791, 0.1382, 0.684, 0.05279, 0.6774, 0.07467, 0.684, 0.05279, 0.5834, 0.01603, 0.6774, 0.07467, 0.8761, 0.2488, 0.7697, 0.1712, 0.791, 0.1382, 0.7697, 0.1712, 0.6774, 0.07467, 0.791, 0.1382, 0.791, 0.1382, 0.6774, 0.07467, 0.684, 0.05279, 0.6774, 0.07467, 0.5834, 0.01603, 0.684, 0.05279, 0.684, 0.05279, 0.5834, 0.01603, 0.5834, 0.01603, 0.5834, 0.01603, 0.5, 0.01, 0.5834, 0.01603, 0.397, 0.1712, 0.4863, 0.2488, 0.3701, 0.2764, 0.4322, 0.07467, 0.5229, 0.1382, 0.397, 0.1712, 0.4681, 0.01603, 0.5569, 0.05279, 0.4322, 0.07467, 0.397, 0.1712, 0.5229, 0.1382, 0.4863, 0.2488, 0.5229, 0.1382, 0.6208, 0.2371, 0.4863, 0.2488, 0.4322, 0.07467, 0.5569, 0.05279, 0.5229, 0.1382, 0.5569, 0.05279, 0.657, 0.1382, 0.5229, 0.1382, 0.5229, 0.1382, 0.657, 0.1382, 0.6208, 0.2371, 0.657, 0.1382, 0.7462, 0.2488, 0.6208, 0.2371, 0.4681, 0.01603, 0.5834, 0.01603, 0.5569, 0.05279, 0.5834, 0.01603, 0.6774, 0.07467, 0.5569, 0.05279, 0.5569, 0.05279, 0.6774, 0.07467, 0.657, 0.1382, 0.6774, 0.07467, 0.7697, 0.1712, 0.657, 0.1382, 0.657, 0.1382, 0.7697, 0.1712, 0.7462, 0.2488, 0.7697, 0.1712, 0.8401, 0.2764, 0.7462, 0.2488])
me_icosphere.materials.append(mat_portrait_atlas_front)
me_icosphere.materials.append(mat_dark_hair_and_rear_skull)
me_icosphere.update()

# ---- objects
ob_portrait___faceted_human_base = bpy.data.objects.new('Portrait / faceted human base', me_icosphere)

# ---- transforms, parenting, visibility, modifiers, constraints
ob_portrait___faceted_human_base.location = (0.0, 0.0, 0.0)

# ---- collection membership
col_collection.objects.link(ob_portrait___faceted_human_base)

# ---- scene / render settings (as saved in the file)
scene.frame_start = 1; scene.frame_end = 250; scene.frame_set(1)
scene.render.engine = 'BLENDER_EEVEE_NEXT'
scene.render.bake_bias = 0.0
scene.render.bake_samples = 0
scene.render.compositor_device = 'GPU'
scene.eevee.use_volume_custom_range = False
scene.eevee.fast_gi_thickness_near = 0.1
scene.eevee.fast_gi_thickness_far = 0.0
scene.eevee.ray_tracing_options.screen_trace_thickness = 0.1
bpy.context.view_layer.update()

# ---- added for rendering (the .blend has no active camera and no usable light): camera, sun
cam_auto = bpy.data.cameras.new('AutoCamera')
cam_auto.lens = 50.0
cam_auto.sensor_width = 36.0
cam_auto.clip_end = 1000.0
ob_auto_camera = bpy.data.objects.new('AutoCamera', cam_auto)
scene.collection.objects.link(ob_auto_camera)
ob_auto_camera.location = (2.84006, -3.37199, 2.27205)
ob_auto_camera.rotation_euler = (1.09748, -7.21219e-08, 0.694738)
scene.camera = ob_auto_camera
light_auto_sun = bpy.data.lights.new('AutoSun', 'SUN')
light_auto_sun.energy = 3.0
light_auto_sun.angle = 0.0523599
ob_auto_sun = bpy.data.objects.new('AutoSun', light_auto_sun)
scene.collection.objects.link(ob_auto_sun)
ob_auto_sun.rotation_euler = (0.872665, 0.174533, 0.523599)
bpy.context.view_layer.update()
